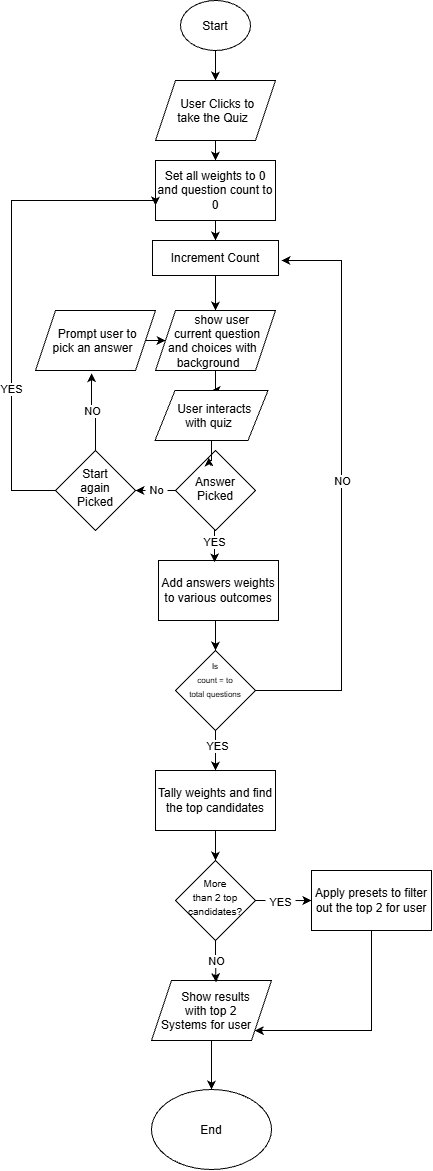

The diagram above was exported from draw.io. Its source (the exported page's mxGraphModel, read from the mxfile embedded in the PNG):
<mxGraphModel dx="1020" dy="561" grid="1" gridSize="10" guides="1" tooltips="1" connect="1" arrows="1" fold="1" page="1" pageScale="1" pageWidth="827" pageHeight="1169" math="0" shadow="0">
  <root>
    <mxCell id="WIyWlLk6GJQsqaUBKTNV-0" />
    <mxCell id="WIyWlLk6GJQsqaUBKTNV-1" parent="WIyWlLk6GJQsqaUBKTNV-0" />
    <mxCell id="HsAuYuM3sidFrUSuCiLZ-2" edge="1" parent="WIyWlLk6GJQsqaUBKTNV-1" source="HsAuYuM3sidFrUSuCiLZ-0" style="edgeStyle=orthogonalEdgeStyle;rounded=0;orthogonalLoop=1;jettySize=auto;html=1;exitX=0.5;exitY=1;exitDx=0;exitDy=0;entryX=0.5;entryY=0;entryDx=0;entryDy=0;defaultLabelBackgroundColor=page;labelPadding=0 4;" target="HsAuYuM3sidFrUSuCiLZ-1">
      <mxGeometry relative="1" as="geometry" />
    </mxCell>
    <mxCell id="HsAuYuM3sidFrUSuCiLZ-0" parent="WIyWlLk6GJQsqaUBKTNV-1" style="ellipse;whiteSpace=wrap;html=1;shapeInside=1;" value="Start" vertex="1">
      <mxGeometry height="50" width="70" x="379" as="geometry" />
    </mxCell>
    <mxCell id="HsAuYuM3sidFrUSuCiLZ-4" edge="1" parent="WIyWlLk6GJQsqaUBKTNV-1" source="HsAuYuM3sidFrUSuCiLZ-1" style="edgeStyle=orthogonalEdgeStyle;rounded=0;orthogonalLoop=1;jettySize=auto;html=1;exitX=0.5;exitY=1;exitDx=0;exitDy=0;entryX=0.5;entryY=0;entryDx=0;entryDy=0;defaultLabelBackgroundColor=page;labelPadding=0 4;" target="HsAuYuM3sidFrUSuCiLZ-3">
      <mxGeometry relative="1" as="geometry" />
    </mxCell>
    <mxCell id="HsAuYuM3sidFrUSuCiLZ-1" parent="WIyWlLk6GJQsqaUBKTNV-1" style="shape=parallelogram;perimeter=parallelogramPerimeter;whiteSpace=wrap;html=1;shapeInside=1;fixedSize=1;" value="User Clicks to take the Quiz" vertex="1">
      <mxGeometry height="60" width="120" x="354" y="80" as="geometry" />
    </mxCell>
    <mxCell id="HsAuYuM3sidFrUSuCiLZ-7" edge="1" parent="WIyWlLk6GJQsqaUBKTNV-1" source="HsAuYuM3sidFrUSuCiLZ-3" style="edgeStyle=orthogonalEdgeStyle;rounded=0;orthogonalLoop=1;jettySize=auto;html=1;defaultLabelBackgroundColor=page;labelPadding=0 4;" target="HsAuYuM3sidFrUSuCiLZ-6" value="">
      <mxGeometry relative="1" as="geometry" />
    </mxCell>
    <mxCell id="HsAuYuM3sidFrUSuCiLZ-3" parent="WIyWlLk6GJQsqaUBKTNV-1" style="rounded=0;whiteSpace=wrap;html=1;" value="Set all weights to 0 and question count to 0" vertex="1">
      <mxGeometry height="60" width="120" x="354" y="160" as="geometry" />
    </mxCell>
    <mxCell id="HsAuYuM3sidFrUSuCiLZ-49" edge="1" parent="WIyWlLk6GJQsqaUBKTNV-1" source="HsAuYuM3sidFrUSuCiLZ-5" style="edgeStyle=orthogonalEdgeStyle;rounded=0;orthogonalLoop=1;jettySize=auto;html=1;entryX=0.5;entryY=0;entryDx=0;entryDy=0;defaultLabelBackgroundColor=page;labelPadding=0 4;" target="HsAuYuM3sidFrUSuCiLZ-48">
      <mxGeometry relative="1" as="geometry" />
    </mxCell>
    <mxCell id="HsAuYuM3sidFrUSuCiLZ-5" parent="WIyWlLk6GJQsqaUBKTNV-1" style="shape=parallelogram;perimeter=parallelogramPerimeter;whiteSpace=wrap;html=1;shapeInside=1;fixedSize=1;" value="show user current question and choices with background" vertex="1">
      <mxGeometry height="60" width="120" x="354" y="310" as="geometry" />
    </mxCell>
    <mxCell id="HsAuYuM3sidFrUSuCiLZ-8" edge="1" parent="WIyWlLk6GJQsqaUBKTNV-1" source="HsAuYuM3sidFrUSuCiLZ-6" style="edgeStyle=orthogonalEdgeStyle;rounded=0;orthogonalLoop=1;jettySize=auto;html=1;defaultLabelBackgroundColor=page;labelPadding=0 4;" target="HsAuYuM3sidFrUSuCiLZ-5" value="">
      <mxGeometry relative="1" as="geometry" />
    </mxCell>
    <mxCell id="HsAuYuM3sidFrUSuCiLZ-6" parent="WIyWlLk6GJQsqaUBKTNV-1" style="rounded=0;whiteSpace=wrap;html=1;" value="Increment Count" vertex="1">
      <mxGeometry height="35" width="126" x="351" y="240" as="geometry" />
    </mxCell>
    <mxCell id="HsAuYuM3sidFrUSuCiLZ-11" edge="1" parent="WIyWlLk6GJQsqaUBKTNV-1" source="HsAuYuM3sidFrUSuCiLZ-9" style="edgeStyle=orthogonalEdgeStyle;rounded=0;orthogonalLoop=1;jettySize=auto;html=1;exitX=0;exitY=0.5;exitDx=0;exitDy=0;defaultLabelBackgroundColor=page;labelPadding=0 4;" target="HsAuYuM3sidFrUSuCiLZ-10">
      <mxGeometry relative="1" as="geometry" />
    </mxCell>
    <mxCell id="HsAuYuM3sidFrUSuCiLZ-12" connectable="0" parent="HsAuYuM3sidFrUSuCiLZ-11" style="edgeLabel;html=1;align=center;verticalAlign=middle;resizable=0;points=[];inheritText=1;defaultLabelBackgroundColor=page;labelPadding=0 4;" value="No" vertex="1">
      <mxGeometry relative="1" x="-0.0234" y="-1" as="geometry">
        <mxPoint as="offset" />
      </mxGeometry>
    </mxCell>
    <mxCell id="HsAuYuM3sidFrUSuCiLZ-9" parent="WIyWlLk6GJQsqaUBKTNV-1" style="rhombus;whiteSpace=wrap;html=1;shapeInside=1;" value="Answer Picked" vertex="1">
      <mxGeometry height="80" width="80" x="374" y="450" as="geometry" />
    </mxCell>
    <mxCell id="HsAuYuM3sidFrUSuCiLZ-13" edge="1" parent="WIyWlLk6GJQsqaUBKTNV-1" source="HsAuYuM3sidFrUSuCiLZ-10" style="edgeStyle=orthogonalEdgeStyle;rounded=0;orthogonalLoop=1;jettySize=auto;html=1;defaultLabelBackgroundColor=page;labelPadding=0 4;entryX=0;entryY=0.75;entryDx=0;entryDy=0;" target="HsAuYuM3sidFrUSuCiLZ-3">
      <mxGeometry relative="1" x="-0.2381" as="geometry">
        <Array as="points">
          <mxPoint x="210" y="490" />
          <mxPoint x="210" y="200" />
          <mxPoint x="354" y="200" />
        </Array>
        <mxPoint x="350" y="200" as="targetPoint" />
      </mxGeometry>
    </mxCell>
    <mxCell id="HsAuYuM3sidFrUSuCiLZ-14" connectable="0" parent="HsAuYuM3sidFrUSuCiLZ-13" style="edgeLabel;html=1;align=center;verticalAlign=middle;resizable=0;points=[];inheritText=1;defaultLabelBackgroundColor=page;labelPadding=0 4;" value="YES" vertex="1">
      <mxGeometry relative="1" x="-0.3954" y="1" as="geometry">
        <mxPoint as="offset" />
      </mxGeometry>
    </mxCell>
    <mxCell id="HsAuYuM3sidFrUSuCiLZ-15" edge="1" parent="WIyWlLk6GJQsqaUBKTNV-1" source="HsAuYuM3sidFrUSuCiLZ-10" style="edgeStyle=orthogonalEdgeStyle;rounded=0;orthogonalLoop=1;jettySize=auto;html=1;exitX=0;exitY=0.5;exitDx=0;exitDy=0;defaultLabelBackgroundColor=page;labelPadding=0 4;entryX=0;entryY=0.5;entryDx=0;entryDy=0;" target="HsAuYuM3sidFrUSuCiLZ-10">
      <mxGeometry relative="1" as="geometry">
        <mxPoint x="200" y="220" as="targetPoint" />
      </mxGeometry>
    </mxCell>
    <mxCell id="HsAuYuM3sidFrUSuCiLZ-10" parent="WIyWlLk6GJQsqaUBKTNV-1" style="rhombus;whiteSpace=wrap;html=1;shapeInside=1;" value="Start again Picked" vertex="1">
      <mxGeometry height="80" width="80" x="254" y="450" as="geometry" />
    </mxCell>
    <mxCell id="HsAuYuM3sidFrUSuCiLZ-24" edge="1" parent="WIyWlLk6GJQsqaUBKTNV-1" source="HsAuYuM3sidFrUSuCiLZ-21" style="edgeStyle=orthogonalEdgeStyle;rounded=0;orthogonalLoop=1;jettySize=auto;html=1;exitX=1;exitY=0.5;exitDx=0;exitDy=0;entryX=0;entryY=0.5;entryDx=0;entryDy=0;defaultLabelBackgroundColor=page;labelPadding=0 4;" target="HsAuYuM3sidFrUSuCiLZ-5">
      <mxGeometry relative="1" as="geometry" />
    </mxCell>
    <mxCell id="HsAuYuM3sidFrUSuCiLZ-21" parent="WIyWlLk6GJQsqaUBKTNV-1" style="shape=parallelogram;perimeter=parallelogramPerimeter;whiteSpace=wrap;html=1;shapeInside=1;fixedSize=1;" value="Prompt user to pick an answer" vertex="1">
      <mxGeometry height="60" width="120" x="234" y="310" as="geometry" />
    </mxCell>
    <mxCell id="HsAuYuM3sidFrUSuCiLZ-22" edge="1" parent="WIyWlLk6GJQsqaUBKTNV-1" source="HsAuYuM3sidFrUSuCiLZ-10" style="edgeStyle=orthogonalEdgeStyle;rounded=0;orthogonalLoop=1;jettySize=auto;html=1;exitX=0.5;exitY=0;exitDx=0;exitDy=0;entryX=0.467;entryY=1.045;entryDx=0;entryDy=0;entryPerimeter=0;defaultLabelBackgroundColor=page;labelPadding=0 4;" target="HsAuYuM3sidFrUSuCiLZ-21">
      <mxGeometry relative="1" as="geometry" />
    </mxCell>
    <mxCell id="HsAuYuM3sidFrUSuCiLZ-23" connectable="0" parent="HsAuYuM3sidFrUSuCiLZ-22" style="edgeLabel;html=1;align=center;verticalAlign=middle;resizable=0;points=[];inheritText=1;defaultLabelBackgroundColor=page;labelPadding=0 4;" value="NO" vertex="1">
      <mxGeometry relative="1" x="0.0913" as="geometry">
        <mxPoint as="offset" />
      </mxGeometry>
    </mxCell>
    <mxCell id="HsAuYuM3sidFrUSuCiLZ-29" edge="1" parent="WIyWlLk6GJQsqaUBKTNV-1" source="HsAuYuM3sidFrUSuCiLZ-25" style="edgeStyle=orthogonalEdgeStyle;rounded=0;orthogonalLoop=1;jettySize=auto;html=1;exitX=0.5;exitY=1;exitDx=0;exitDy=0;entryX=0.5;entryY=0;entryDx=0;entryDy=0;defaultLabelBackgroundColor=page;labelPadding=0 4;" target="HsAuYuM3sidFrUSuCiLZ-28">
      <mxGeometry relative="1" as="geometry" />
    </mxCell>
    <mxCell id="HsAuYuM3sidFrUSuCiLZ-25" parent="WIyWlLk6GJQsqaUBKTNV-1" style="rounded=0;whiteSpace=wrap;html=1;" value="Add answers weights to various outcomes" vertex="1">
      <mxGeometry height="60" width="120" x="357" y="560" as="geometry" />
    </mxCell>
    <mxCell id="HsAuYuM3sidFrUSuCiLZ-26" edge="1" parent="WIyWlLk6GJQsqaUBKTNV-1" source="HsAuYuM3sidFrUSuCiLZ-9" style="edgeStyle=orthogonalEdgeStyle;rounded=0;orthogonalLoop=1;jettySize=auto;html=1;exitX=0.5;exitY=1;exitDx=0;exitDy=0;entryX=0.467;entryY=0.031;entryDx=0;entryDy=0;entryPerimeter=0;defaultLabelBackgroundColor=page;labelPadding=0 4;" target="HsAuYuM3sidFrUSuCiLZ-25">
      <mxGeometry relative="1" as="geometry" />
    </mxCell>
    <mxCell id="HsAuYuM3sidFrUSuCiLZ-27" connectable="0" parent="HsAuYuM3sidFrUSuCiLZ-26" style="edgeLabel;html=1;align=center;verticalAlign=middle;resizable=0;points=[];inheritText=1;defaultLabelBackgroundColor=page;labelPadding=0 4;" value="YES" vertex="1">
      <mxGeometry relative="1" x="-0.2598" y="-1" as="geometry">
        <mxPoint as="offset" />
      </mxGeometry>
    </mxCell>
    <mxCell id="HsAuYuM3sidFrUSuCiLZ-30" edge="1" parent="WIyWlLk6GJQsqaUBKTNV-1" source="HsAuYuM3sidFrUSuCiLZ-28" style="edgeStyle=orthogonalEdgeStyle;rounded=0;orthogonalLoop=1;jettySize=auto;html=1;exitX=1;exitY=0.5;exitDx=0;exitDy=0;defaultLabelBackgroundColor=page;labelPadding=0 4;">
      <mxGeometry relative="1" x="-0.8365" as="geometry">
        <Array as="points">
          <mxPoint x="540" y="690" />
          <mxPoint x="540" y="260" />
        </Array>
        <mxPoint x="480" y="260" as="targetPoint" />
      </mxGeometry>
    </mxCell>
    <mxCell id="HsAuYuM3sidFrUSuCiLZ-31" connectable="0" parent="HsAuYuM3sidFrUSuCiLZ-30" style="edgeLabel;html=1;align=center;verticalAlign=middle;resizable=0;points=[];inheritText=1;defaultLabelBackgroundColor=page;labelPadding=0 4;" value="NO" vertex="1">
      <mxGeometry relative="1" x="0.0278" as="geometry">
        <mxPoint as="offset" />
      </mxGeometry>
    </mxCell>
    <mxCell id="HsAuYuM3sidFrUSuCiLZ-34" edge="1" parent="WIyWlLk6GJQsqaUBKTNV-1" source="HsAuYuM3sidFrUSuCiLZ-28" style="edgeStyle=orthogonalEdgeStyle;rounded=0;orthogonalLoop=1;jettySize=auto;html=1;exitX=0.5;exitY=1;exitDx=0;exitDy=0;entryX=0.5;entryY=0;entryDx=0;entryDy=0;defaultLabelBackgroundColor=page;labelPadding=0 4;" target="HsAuYuM3sidFrUSuCiLZ-33">
      <mxGeometry relative="1" as="geometry" />
    </mxCell>
    <mxCell id="HsAuYuM3sidFrUSuCiLZ-46" connectable="0" parent="HsAuYuM3sidFrUSuCiLZ-34" style="edgeLabel;html=1;align=center;verticalAlign=middle;resizable=0;points=[];inheritText=1;defaultLabelBackgroundColor=page;labelPadding=0 4;" value="YES" vertex="1">
      <mxGeometry relative="1" x="-0.2497" y="1" as="geometry">
        <mxPoint as="offset" />
      </mxGeometry>
    </mxCell>
    <mxCell id="HsAuYuM3sidFrUSuCiLZ-28" parent="WIyWlLk6GJQsqaUBKTNV-1" style="rhombus;whiteSpace=wrap;html=1;shapeInside=1;" value="&lt;font style=&quot;font-size: 8px;&quot;&gt;Is count = to total questions&lt;/font&gt;" vertex="1">
      <mxGeometry height="80" width="80" x="374" y="650" as="geometry" />
    </mxCell>
    <mxCell id="HsAuYuM3sidFrUSuCiLZ-36" edge="1" parent="WIyWlLk6GJQsqaUBKTNV-1" source="HsAuYuM3sidFrUSuCiLZ-33" style="edgeStyle=orthogonalEdgeStyle;rounded=0;orthogonalLoop=1;jettySize=auto;html=1;exitX=0.5;exitY=1;exitDx=0;exitDy=0;entryX=0.5;entryY=0;entryDx=0;entryDy=0;defaultLabelBackgroundColor=page;labelPadding=0 4;" target="HsAuYuM3sidFrUSuCiLZ-35">
      <mxGeometry relative="1" as="geometry" />
    </mxCell>
    <mxCell id="HsAuYuM3sidFrUSuCiLZ-33" parent="WIyWlLk6GJQsqaUBKTNV-1" style="rounded=0;whiteSpace=wrap;html=1;" value="Tally weights and find the top candidates" vertex="1">
      <mxGeometry height="60" width="120" x="354" y="770" as="geometry" />
    </mxCell>
    <mxCell id="HsAuYuM3sidFrUSuCiLZ-37" edge="1" parent="WIyWlLk6GJQsqaUBKTNV-1" source="HsAuYuM3sidFrUSuCiLZ-35" style="edgeStyle=orthogonalEdgeStyle;rounded=0;orthogonalLoop=1;jettySize=auto;html=1;exitX=1;exitY=0.5;exitDx=0;exitDy=0;defaultLabelBackgroundColor=page;labelPadding=0 4;">
      <mxGeometry relative="1" as="geometry">
        <mxPoint x="510" y="900.0346820809248" as="targetPoint" />
      </mxGeometry>
    </mxCell>
    <mxCell id="HsAuYuM3sidFrUSuCiLZ-39" connectable="0" parent="HsAuYuM3sidFrUSuCiLZ-37" style="edgeLabel;html=1;align=center;verticalAlign=middle;resizable=0;points=[];inheritText=1;defaultLabelBackgroundColor=page;labelPadding=0 4;" value="YES" vertex="1">
      <mxGeometry relative="1" x="-0.1034" y="-1" as="geometry">
        <mxPoint as="offset" />
      </mxGeometry>
    </mxCell>
    <mxCell id="HsAuYuM3sidFrUSuCiLZ-35" parent="WIyWlLk6GJQsqaUBKTNV-1" style="rhombus;whiteSpace=wrap;html=1;shapeInside=1;" value="&lt;font style=&quot;font-size: 10px;&quot;&gt;More than 2 top candidates?&lt;/font&gt;" vertex="1">
      <mxGeometry height="80" width="80" x="374" y="860" as="geometry" />
    </mxCell>
    <mxCell id="HsAuYuM3sidFrUSuCiLZ-43" edge="1" parent="WIyWlLk6GJQsqaUBKTNV-1" source="HsAuYuM3sidFrUSuCiLZ-38" style="edgeStyle=orthogonalEdgeStyle;rounded=0;orthogonalLoop=1;jettySize=auto;html=1;defaultLabelBackgroundColor=page;labelPadding=0 4;" target="HsAuYuM3sidFrUSuCiLZ-40">
      <mxGeometry relative="1" x="-0.5385" as="geometry">
        <Array as="points">
          <mxPoint x="570" y="1030" />
        </Array>
        <mxPoint x="570" y="1030" as="targetPoint" />
      </mxGeometry>
    </mxCell>
    <mxCell id="HsAuYuM3sidFrUSuCiLZ-38" parent="WIyWlLk6GJQsqaUBKTNV-1" style="rounded=0;whiteSpace=wrap;html=1;" value="Apply presets to filter out the top 2 for user" vertex="1">
      <mxGeometry height="60" width="120" x="510" y="870" as="geometry" />
    </mxCell>
    <mxCell id="HsAuYuM3sidFrUSuCiLZ-45" edge="1" parent="WIyWlLk6GJQsqaUBKTNV-1" source="HsAuYuM3sidFrUSuCiLZ-40" style="edgeStyle=orthogonalEdgeStyle;rounded=0;orthogonalLoop=1;jettySize=auto;html=1;entryX=0.5;entryY=0;entryDx=0;entryDy=0;defaultLabelBackgroundColor=page;labelPadding=0 4;" target="HsAuYuM3sidFrUSuCiLZ-44">
      <mxGeometry relative="1" as="geometry" />
    </mxCell>
    <mxCell id="HsAuYuM3sidFrUSuCiLZ-40" parent="WIyWlLk6GJQsqaUBKTNV-1" style="shape=parallelogram;perimeter=parallelogramPerimeter;whiteSpace=wrap;html=1;shapeInside=1;fixedSize=1;" value="Show results with top 2 Systems for user" vertex="1">
      <mxGeometry height="60" width="120" x="350" y="980" as="geometry" />
    </mxCell>
    <mxCell id="HsAuYuM3sidFrUSuCiLZ-41" edge="1" parent="WIyWlLk6GJQsqaUBKTNV-1" source="HsAuYuM3sidFrUSuCiLZ-35" style="edgeStyle=orthogonalEdgeStyle;rounded=0;orthogonalLoop=1;jettySize=auto;html=1;exitX=0.5;exitY=1;exitDx=0;exitDy=0;entryX=0.537;entryY=0.029;entryDx=0;entryDy=0;entryPerimeter=0;defaultLabelBackgroundColor=page;labelPadding=0 4;" target="HsAuYuM3sidFrUSuCiLZ-40">
      <mxGeometry relative="1" as="geometry" />
    </mxCell>
    <mxCell id="HsAuYuM3sidFrUSuCiLZ-42" connectable="0" parent="HsAuYuM3sidFrUSuCiLZ-41" style="edgeLabel;html=1;align=center;verticalAlign=middle;resizable=0;points=[];inheritText=1;defaultLabelBackgroundColor=page;labelPadding=0 4;" value="NO" vertex="1">
      <mxGeometry relative="1" x="-0.0247" as="geometry">
        <mxPoint as="offset" />
      </mxGeometry>
    </mxCell>
    <mxCell id="HsAuYuM3sidFrUSuCiLZ-44" parent="WIyWlLk6GJQsqaUBKTNV-1" style="ellipse;whiteSpace=wrap;html=1;shapeInside=1;" value="End" vertex="1">
      <mxGeometry height="80" width="120" x="350" y="1089" as="geometry" />
    </mxCell>
    <mxCell id="HsAuYuM3sidFrUSuCiLZ-48" parent="WIyWlLk6GJQsqaUBKTNV-1" style="shape=parallelogram;perimeter=parallelogramPerimeter;whiteSpace=wrap;html=1;shapeInside=1;fixedSize=1;" value="User interacts with quiz" vertex="1">
      <mxGeometry height="50" width="113" x="353.5" y="390" as="geometry" />
    </mxCell>
    <mxCell id="HsAuYuM3sidFrUSuCiLZ-50" edge="1" parent="WIyWlLk6GJQsqaUBKTNV-1" source="HsAuYuM3sidFrUSuCiLZ-48" style="edgeStyle=orthogonalEdgeStyle;rounded=0;orthogonalLoop=1;jettySize=auto;html=1;entryX=0.417;entryY=0.088;entryDx=0;entryDy=0;entryPerimeter=0;defaultLabelBackgroundColor=page;labelPadding=0 4;" target="HsAuYuM3sidFrUSuCiLZ-9">
      <mxGeometry relative="1" as="geometry" />
    </mxCell>
  </root>
</mxGraphModel>